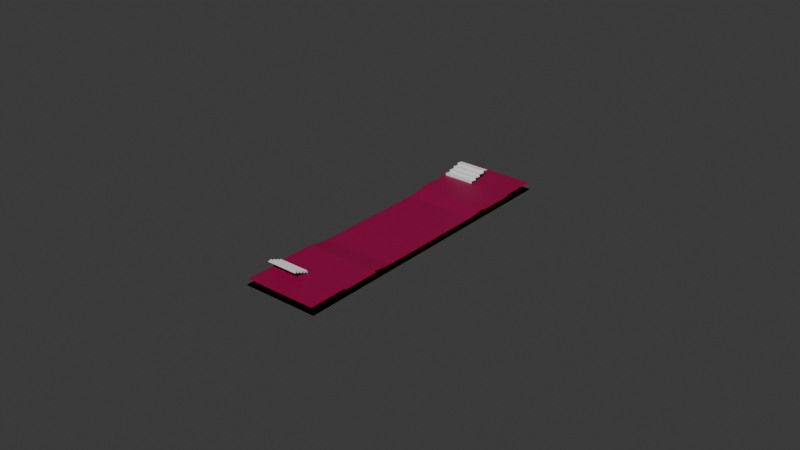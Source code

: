 # Source: ROSS_Front.blend  (saved by Blender 4.5.91; exported with 4.5.12 LTS)
import bpy
from mathutils import Matrix  # noqa: F401  (used for matrix-valued properties, if any)

bpy.ops.wm.read_factory_settings(use_empty=True)
scene = bpy.context.scene
scene.name = 'Scene'

# ---- collections
col_collection = bpy.data.collections.new('Collection'); scene.collection.children.link(col_collection)
col_collection_2 = bpy.data.collections.new('Collection 2'); scene.collection.children.link(col_collection_2)

# ---- materials (node trees are filled in below, after node groups)
mat_material = bpy.data.materials.new('Material')
mat_material.alpha_threshold = 0.0
mat_material.roughness = 0.5
mat_material.line_color = (0.0, 0.0, 0.0, 1.0)

# ---- material node trees
mat_material.use_nodes = True; mat_material.node_tree.nodes.clear()
_N = mat_material.node_tree.nodes; _L = mat_material.node_tree.links
n0 = _N.new('ShaderNodeOutputMaterial'); n0.name = 'Material Output'; n0.location = (200, 100)
n1 = _N.new('ShaderNodeBsdfPrincipled'); n1.name = 'Principled BSDF'; n1.location = (-200, 100)
n1.inputs[0].default_value = (0.314, 0.0, 0.06301, 1.0)
n1.inputs[3].default_value = 1.45
_L.new(n1.outputs[0], n0.inputs[0])
n0.is_active_output = True

# ---- world
world_world = bpy.data.worlds.new('World'); scene.world = world_world
world_world.use_nodes = True; world_world.node_tree.nodes.clear()
_N = world_world.node_tree.nodes; _L = world_world.node_tree.links
n0 = _N.new('ShaderNodeOutputWorld'); n0.name = 'World Output'; n0.location = (200, 100)
n1 = _N.new('ShaderNodeBackground'); n1.name = 'Background'; n1.location = (-200, 100)
n1.inputs[0].default_value = (0.05088, 0.05088, 0.05088, 1.0)
_L.new(n1.outputs[0], n0.inputs[0])
n0.is_active_output = True
world_world.color = (0.05088, 0.05088, 0.05088)
world_world.sun_shadow_jitter_overblur = 0.0

# ---- meshes
me_cube = bpy.data.meshes.new('Cube')
me_cube.from_pydata([(-2.0, 0.0, 0.0), (2.0, 0.0, 0.0), (-2.0, 8.0, 0.0), (2.0, 8.0, 0.0), (2.0, 0.0, 0.0), (2.0, 16.0, 0.0), (2.0, 0.0, 0.0), (2.0, 8.0, 0.0), (1.9, 0.0, 0.25), (1.9, 8.0, 0.35), (0.0, 0.0, 0.25), (2.235e-08, 8.0, 0.35), (1.9, 4.0, 0.35), (1.9, 4.0, 0.35), (2.235e-08, 4.0, 0.35), (1.9, 3.0, 0.25), (0.0, 3.0, 0.25), (1.9, 6.0, 0.35), (2.0, 4.0, 0.35), (2.0, 6.0, 0.35)], [(1, 4), (6, 7), (4, 6), (12, 13)], [(0, 1, 3, 2), (8, 15, 16, 10), (15, 13, 14, 16), (17, 9, 11, 14, 13, 18, 19)])
_uv = me_cube.uv_layers.new(name='UVMap')
_uv.uv.foreach_set('vector', [0.0, 0.0, 1.0, 0.0, 1.0, 1.0, 0.0, 1.0, 0.0, 0.0, 0.0, 0.0, 0.0, 0.0, 0.0, 0.0, 0.0, 0.0, 0.0, 0.0, 0.0, 0.0, 0.0, 0.0, 0.0, 0.0, 0.0, 0.0, 0.0, 0.0, 0.0, 0.0, 0.0, 0.0, 0.0, 0.0, 0.0, 0.0])
me_cube.materials.append(mat_material)
me_cube.use_mirror_vertex_groups = False
me_cube.update()
me_cube_003 = bpy.data.meshes.new('Cube.003')
me_cube_003.from_pydata([(-1.9, 6.0, 0.35), (-0.25, 6.0, 0.35), (-1.65, 7.0, 0.85), (0.0, 7.0, 0.85), (-1.65, 7.0, 0.85), (-1.9, 6.0, 0.35), (-1.712, 6.75, 0.85), (-1.712, 6.75, 0.725), (-1.775, 6.5, 0.725), (-1.775, 6.5, 0.6), (-1.837, 6.25, 0.6), (-1.837, 6.25, 0.475), (-1.9, 6.0, 0.475), (-0.25, 6.0, 0.35), (0.0, 7.0, 0.85), (-0.25, 6.0, 0.475), (-0.1875, 6.25, 0.475), (-0.1875, 6.25, 0.6), (-0.125, 6.5, 0.6), (-0.125, 6.5, 0.725), (-0.0625, 6.75, 0.725), (-0.0625, 6.75, 0.85)], [], [(4, 6, 21, 14), (6, 7, 20, 21), (7, 8, 19, 20), (8, 9, 18, 19), (9, 10, 17, 18), (10, 11, 16, 17), (11, 12, 15, 16), (12, 5, 13, 15), (14, 3, 2, 4), (1, 13, 5, 0)])
_uv = me_cube_003.uv_layers.new(name='UVMap')
_uv.uv.foreach_set('vector', [0.0, 0.0, 0.0, 0.0, 0.0, 0.0, 0.0, 0.0, 0.0, 0.0, 0.0, 0.0, 0.0, 0.0, 0.0, 0.0, 0.0, 0.0, 0.0, 0.0, 0.0, 0.0, 0.0, 0.0, 0.0, 0.0, 0.0, 0.0, 0.0, 0.0, 0.0, 0.0, 0.0, 0.0, 0.0, 0.0, 0.0, 0.0, 0.0, 0.0, 0.0, 0.0, 0.0, 0.0, 0.0, 0.0, 0.0, 0.0, 0.0, 0.0, 0.0, 0.0, 0.0, 0.0, 0.0, 0.0, 0.0, 0.0, 0.0, 0.0, 0.0, 0.0, 0.0, 0.0, 0.0, 0.0, 0.0, 0.0, 0.0, 0.0, 0.0, 0.0, 0.0, 0.0, 0.0, 0.0, 0.0, 0.0, 0.0, 0.0])
me_cube_003.update()
me_cube_001 = bpy.data.meshes.new('Cube.001')
me_cube_001.from_pydata([(-1.0, -1.0, -1.0), (-1.0, -1.0, 1.0), (-1.0, 1.0, -1.0), (-1.0, 1.0, 1.0), (1.0, -1.0, -1.0), (1.0, -1.0, 1.0), (1.0, 1.0, -1.0), (1.0, 1.0, 1.0)], [], [(0, 1, 3, 2), (2, 3, 7, 6), (6, 7, 5, 4), (4, 5, 1, 0), (2, 6, 4, 0), (7, 3, 1, 5)])
_uv = me_cube_001.uv_layers.new(name='UVMap')
_uv.uv.foreach_set('vector', [0.375, 0.0, 0.625, 0.0, 0.625, 0.25, 0.375, 0.25, 0.375, 0.25, 0.625, 0.25, 0.625, 0.5, 0.375, 0.5, 0.375, 0.5, 0.625, 0.5, 0.625, 0.75, 0.375, 0.75, 0.375, 0.75, 0.625, 0.75, 0.625, 1.0, 0.375, 1.0, 0.125, 0.5, 0.375, 0.5, 0.375, 0.75, 0.125, 0.75, 0.625, 0.5, 0.875, 0.5, 0.875, 0.75, 0.625, 0.75])
me_cube_001.update()
me_cube_002 = bpy.data.meshes.new('Cube.002')
me_cube_002.from_pydata([(-1.0, -1.0, -1.0), (-1.0, -1.0, 1.0), (-1.0, 1.0, -1.0), (-1.0, 1.0, 1.0), (1.0, -1.0, -1.0), (1.0, -1.0, 1.0), (1.0, 1.0, -1.0), (1.0, 1.0, 1.0)], [], [(0, 1, 3, 2), (2, 3, 7, 6), (6, 7, 5, 4), (4, 5, 1, 0), (2, 6, 4, 0), (7, 3, 1, 5)])
_uv = me_cube_002.uv_layers.new(name='UVMap')
_uv.uv.foreach_set('vector', [0.375, 0.0, 0.625, 0.0, 0.625, 0.25, 0.375, 0.25, 0.375, 0.25, 0.625, 0.25, 0.625, 0.5, 0.375, 0.5, 0.375, 0.5, 0.625, 0.5, 0.625, 0.75, 0.375, 0.75, 0.375, 0.75, 0.625, 0.75, 0.625, 1.0, 0.375, 1.0, 0.125, 0.5, 0.375, 0.5, 0.375, 0.75, 0.125, 0.75, 0.625, 0.5, 0.875, 0.5, 0.875, 0.75, 0.625, 0.75])
me_cube_002.update()

# ---- objects
ob_body = bpy.data.objects.new('Body', me_cube)
ob_steps = bpy.data.objects.new('Steps', me_cube_003)
ob_door_1 = bpy.data.objects.new('Door 1', me_cube_001)
ob_door_1_001 = bpy.data.objects.new('Door 1.001', me_cube_002)

# ---- transforms, parenting, visibility, modifiers, constraints
ob_body.location = (0.0, 0.0, 0.0)
ob_body.lock_rotations_4d = False
ob_body.empty_display_type = 'ARROWS'
ob_body.lineart.crease_threshold = 0.0
_m = ob_body.modifiers.new('Mirror.001', 'MIRROR')
_m.use_axis = (True, True, False)
ob_steps.location = (0.0, 0.0, 0.0)
_m = ob_steps.modifiers.new('Mirror', 'MIRROR')
_m.use_axis = (False, True, False)
ob_door_1.location = (1.0, 5.0, 0.0)
ob_door_1.scale = (0.5, 1.0, 1.0)
ob_door_1.hide_render = True
ob_door_1_001.location = (1.0, -5.0, 0.0)
ob_door_1_001.scale = (0.5, 1.0, 1.0)
ob_door_1_001.hide_render = True

# ---- collection membership
col_collection.objects.link(ob_body)
col_collection.objects.link(ob_steps)
col_collection_2.objects.link(ob_door_1)
col_collection_2.objects.link(ob_door_1_001)

# ---- scene / render settings (as saved in the file)
scene.frame_start = 1; scene.frame_end = 250; scene.frame_set(1)
scene.render.engine = 'BLENDER_EEVEE_NEXT'
bpy.context.view_layer.update()

# ---- added for rendering (the .blend has no active camera and no usable light): camera, sun
cam_auto = bpy.data.cameras.new('AutoCamera')
cam_auto.lens = 50.0
cam_auto.sensor_width = 36.0
cam_auto.clip_end = 1000.0
ob_auto_camera = bpy.data.objects.new('AutoCamera', cam_auto)
scene.collection.objects.link(ob_auto_camera)
ob_auto_camera.location = (29.848, -35.8176, 24.3034)
ob_auto_camera.rotation_euler = (1.09748, -7.21219e-08, 0.694738)
scene.camera = ob_auto_camera
light_auto_sun = bpy.data.lights.new('AutoSun', 'SUN')
light_auto_sun.energy = 3.0
light_auto_sun.angle = 0.0523599
ob_auto_sun = bpy.data.objects.new('AutoSun', light_auto_sun)
scene.collection.objects.link(ob_auto_sun)
ob_auto_sun.rotation_euler = (0.872665, 0.174533, 0.523599)
bpy.context.view_layer.update()
